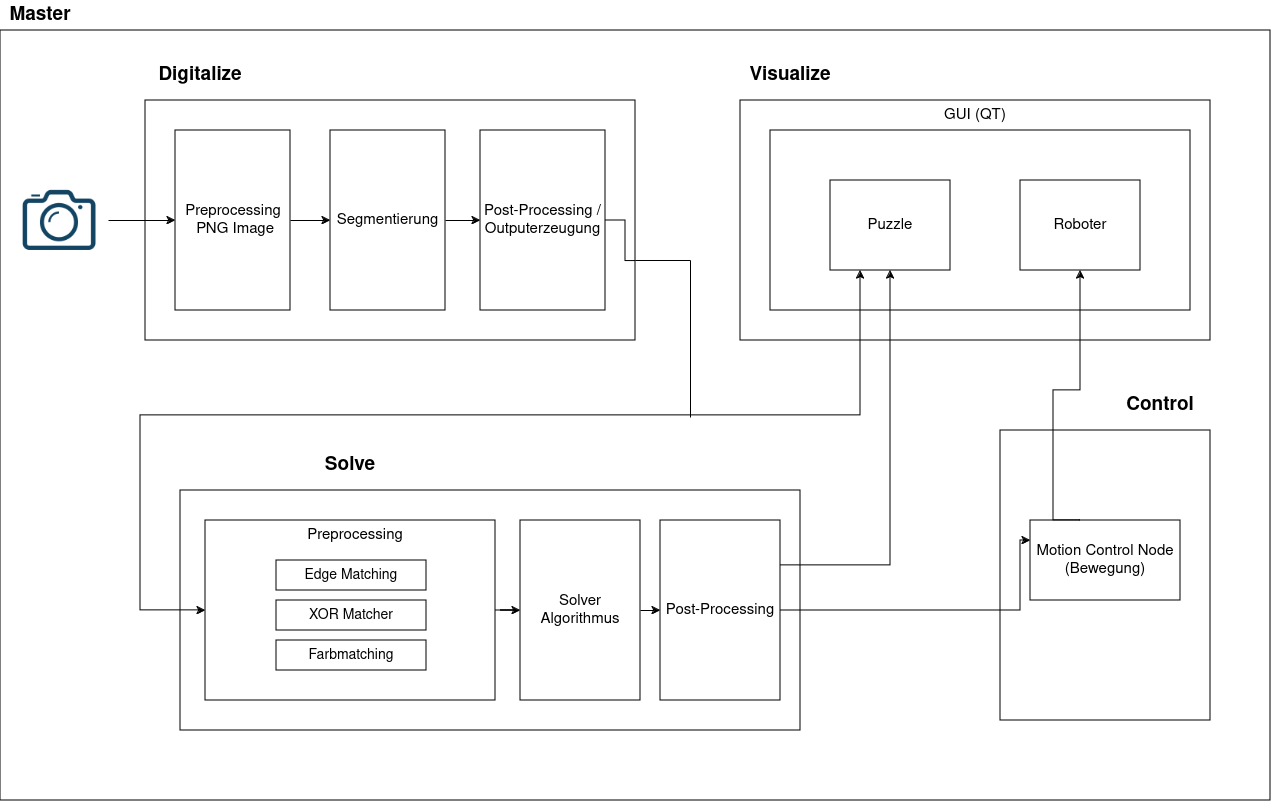

The diagram above was exported from draw.io. Its source (the exported page's mxGraphModel, read from the mxfile embedded in the PNG):
<mxGraphModel dx="2876" dy="2163" grid="1" gridSize="10" guides="1" tooltips="1" connect="1" arrows="1" fold="1" page="1" pageScale="1" pageWidth="827" pageHeight="1169" math="0" shadow="0">
  <root>
    <mxCell id="0" />
    <mxCell id="1" parent="0" />
    <mxCell id="kD8L9EpjYccy1XQO8Amr-1" value="" style="rounded=0;whiteSpace=wrap;html=1;fillColor=none;" vertex="1" parent="1">
      <mxGeometry x="-570" y="-10" width="1270" height="770" as="geometry" />
    </mxCell>
    <mxCell id="f67ozBDbQQTjCqJIA5Cz-10" value="" style="rounded=0;whiteSpace=wrap;html=1;fillColor=none;" parent="1" vertex="1">
      <mxGeometry x="-390" y="450" width="620" height="240" as="geometry" />
    </mxCell>
    <mxCell id="f67ozBDbQQTjCqJIA5Cz-4" value="" style="rounded=0;whiteSpace=wrap;html=1;fillColor=none;" parent="1" vertex="1">
      <mxGeometry x="170" y="60" width="470" height="240" as="geometry" />
    </mxCell>
    <mxCell id="f67ozBDbQQTjCqJIA5Cz-1" value="" style="rounded=0;whiteSpace=wrap;html=1;fillColor=none;" parent="1" vertex="1">
      <mxGeometry x="200" y="90" width="420" height="180" as="geometry" />
    </mxCell>
    <mxCell id="f67ozBDbQQTjCqJIA5Cz-2" value="&lt;font style=&quot;font-size: 15px;&quot;&gt;Roboter&lt;/font&gt;" style="rounded=0;whiteSpace=wrap;html=1;fillColor=none;" parent="1" vertex="1">
      <mxGeometry x="450" y="140" width="120" height="90" as="geometry" />
    </mxCell>
    <mxCell id="f67ozBDbQQTjCqJIA5Cz-3" value="&lt;font style=&quot;font-size: 15px;&quot;&gt;Puzzle&lt;/font&gt;" style="rounded=0;whiteSpace=wrap;html=1;fillColor=none;" parent="1" vertex="1">
      <mxGeometry x="260" y="140" width="120" height="90" as="geometry" />
    </mxCell>
    <mxCell id="f67ozBDbQQTjCqJIA5Cz-5" value="&lt;font style=&quot;font-size: 15px;&quot;&gt;GUI (QT)&lt;/font&gt;" style="text;html=1;align=center;verticalAlign=middle;whiteSpace=wrap;rounded=0;" parent="1" vertex="1">
      <mxGeometry x="340" y="60" width="130" height="30" as="geometry" />
    </mxCell>
    <mxCell id="f67ozBDbQQTjCqJIA5Cz-6" value="&lt;b&gt;&lt;font style=&quot;font-size: 19px;&quot;&gt;Visualize&lt;/font&gt;&lt;/b&gt;" style="text;html=1;align=center;verticalAlign=middle;whiteSpace=wrap;rounded=0;" parent="1" vertex="1">
      <mxGeometry x="190" y="20" width="60" height="30" as="geometry" />
    </mxCell>
    <mxCell id="COFw-f4EFsFuDQTH5D7T-7" value="" style="edgeStyle=orthogonalEdgeStyle;rounded=0;orthogonalLoop=1;jettySize=auto;html=1;" parent="1" source="f67ozBDbQQTjCqJIA5Cz-7" target="f67ozBDbQQTjCqJIA5Cz-17" edge="1">
      <mxGeometry relative="1" as="geometry" />
    </mxCell>
    <mxCell id="f67ozBDbQQTjCqJIA5Cz-7" value="" style="rounded=0;whiteSpace=wrap;html=1;fillColor=none;" parent="1" vertex="1">
      <mxGeometry x="-365" y="480" width="290" height="180" as="geometry" />
    </mxCell>
    <mxCell id="f67ozBDbQQTjCqJIA5Cz-8" value="&lt;font style=&quot;font-size: 14px;&quot;&gt;Edge Matching&lt;/font&gt;" style="rounded=0;whiteSpace=wrap;html=1;fillColor=none;" parent="1" vertex="1">
      <mxGeometry x="-294" y="520" width="150" height="30" as="geometry" />
    </mxCell>
    <mxCell id="f67ozBDbQQTjCqJIA5Cz-12" value="&lt;b&gt;&lt;font style=&quot;font-size: 19px;&quot;&gt;Solve&lt;/font&gt;&lt;/b&gt;" style="text;html=1;align=center;verticalAlign=middle;whiteSpace=wrap;rounded=0;" parent="1" vertex="1">
      <mxGeometry x="-250" y="410" width="60" height="30" as="geometry" />
    </mxCell>
    <mxCell id="f67ozBDbQQTjCqJIA5Cz-14" value="&lt;font style=&quot;font-size: 15px;&quot;&gt;Preprocessing&lt;/font&gt;" style="text;html=1;align=center;verticalAlign=middle;whiteSpace=wrap;rounded=0;" parent="1" vertex="1">
      <mxGeometry x="-240" y="480" width="50" height="30" as="geometry" />
    </mxCell>
    <mxCell id="f67ozBDbQQTjCqJIA5Cz-53" style="edgeStyle=orthogonalEdgeStyle;rounded=0;orthogonalLoop=1;jettySize=auto;html=1;exitX=1;exitY=0.25;exitDx=0;exitDy=0;entryX=0.5;entryY=1;entryDx=0;entryDy=0;" parent="1" source="AT-BmlMNyuJ6KCQrXFBp-5" target="f67ozBDbQQTjCqJIA5Cz-3" edge="1">
      <mxGeometry relative="1" as="geometry" />
    </mxCell>
    <mxCell id="AT-BmlMNyuJ6KCQrXFBp-6" style="edgeStyle=orthogonalEdgeStyle;rounded=0;orthogonalLoop=1;jettySize=auto;html=1;exitX=1;exitY=0.5;exitDx=0;exitDy=0;entryX=0;entryY=0.5;entryDx=0;entryDy=0;" parent="1" source="f67ozBDbQQTjCqJIA5Cz-17" target="AT-BmlMNyuJ6KCQrXFBp-5" edge="1">
      <mxGeometry relative="1" as="geometry" />
    </mxCell>
    <mxCell id="f67ozBDbQQTjCqJIA5Cz-17" value="&lt;font style=&quot;font-size: 15px;&quot;&gt;Solver Algorithmus&lt;/font&gt;" style="rounded=0;whiteSpace=wrap;html=1;fillColor=none;" parent="1" vertex="1">
      <mxGeometry x="-50" y="480" width="120" height="180" as="geometry" />
    </mxCell>
    <mxCell id="f67ozBDbQQTjCqJIA5Cz-22" value="" style="edgeStyle=orthogonalEdgeStyle;rounded=0;orthogonalLoop=1;jettySize=auto;html=1;entryX=0;entryY=0.25;entryDx=0;entryDy=0;exitX=1;exitY=0.5;exitDx=0;exitDy=0;" parent="1" source="AT-BmlMNyuJ6KCQrXFBp-5" target="f67ozBDbQQTjCqJIA5Cz-26" edge="1">
      <mxGeometry x="0.1539" y="-8" relative="1" as="geometry">
        <mxPoint as="offset" />
        <mxPoint x="230" y="572" as="sourcePoint" />
        <Array as="points">
          <mxPoint x="450" y="570" />
          <mxPoint x="450" y="500" />
        </Array>
      </mxGeometry>
    </mxCell>
    <mxCell id="f67ozBDbQQTjCqJIA5Cz-23" value="" style="rounded=0;whiteSpace=wrap;html=1;fillColor=none;" parent="1" vertex="1">
      <mxGeometry x="430" y="390" width="210" height="290" as="geometry" />
    </mxCell>
    <mxCell id="f67ozBDbQQTjCqJIA5Cz-26" value="&lt;font style=&quot;font-size: 15px;&quot;&gt;Motion Control Node (Bewegung)&lt;/font&gt;" style="rounded=0;whiteSpace=wrap;html=1;fillColor=none;" parent="1" vertex="1">
      <mxGeometry x="460" y="480" width="150" height="80" as="geometry" />
    </mxCell>
    <mxCell id="f67ozBDbQQTjCqJIA5Cz-32" value="" style="edgeStyle=orthogonalEdgeStyle;rounded=0;orthogonalLoop=1;jettySize=auto;html=1;exitX=0.333;exitY=0;exitDx=0;exitDy=0;entryX=0.5;entryY=1;entryDx=0;entryDy=0;exitPerimeter=0;" parent="1" source="f67ozBDbQQTjCqJIA5Cz-26" target="f67ozBDbQQTjCqJIA5Cz-2" edge="1">
      <mxGeometry x="0.0788" y="10" relative="1" as="geometry">
        <Array as="points">
          <mxPoint x="483" y="480" />
          <mxPoint x="483" y="350" />
          <mxPoint x="510" y="350" />
        </Array>
        <mxPoint as="offset" />
      </mxGeometry>
    </mxCell>
    <mxCell id="f67ozBDbQQTjCqJIA5Cz-33" value="&lt;b&gt;&lt;font style=&quot;font-size: 19px;&quot;&gt;Control&lt;/font&gt;&lt;/b&gt;" style="text;html=1;align=center;verticalAlign=middle;whiteSpace=wrap;rounded=0;" parent="1" vertex="1">
      <mxGeometry x="560" y="350" width="60" height="30" as="geometry" />
    </mxCell>
    <mxCell id="f67ozBDbQQTjCqJIA5Cz-34" value="" style="rounded=0;whiteSpace=wrap;html=1;fillColor=none;" parent="1" vertex="1">
      <mxGeometry x="-425" y="60" width="490" height="240" as="geometry" />
    </mxCell>
    <mxCell id="f67ozBDbQQTjCqJIA5Cz-44" style="edgeStyle=orthogonalEdgeStyle;rounded=0;orthogonalLoop=1;jettySize=auto;html=1;exitX=1;exitY=0.5;exitDx=0;exitDy=0;entryX=0;entryY=0.5;entryDx=0;entryDy=0;" parent="1" source="f67ozBDbQQTjCqJIA5Cz-35" target="f67ozBDbQQTjCqJIA5Cz-43" edge="1">
      <mxGeometry relative="1" as="geometry" />
    </mxCell>
    <mxCell id="f67ozBDbQQTjCqJIA5Cz-35" value="" style="rounded=0;whiteSpace=wrap;html=1;fillColor=none;" parent="1" vertex="1">
      <mxGeometry x="-395" y="90" width="115" height="180" as="geometry" />
    </mxCell>
    <mxCell id="f67ozBDbQQTjCqJIA5Cz-39" value="&lt;b&gt;&lt;font style=&quot;font-size: 19px;&quot;&gt;Digitalize&lt;/font&gt;&lt;/b&gt;" style="text;html=1;align=center;verticalAlign=middle;whiteSpace=wrap;rounded=0;" parent="1" vertex="1">
      <mxGeometry x="-400" y="20" width="60" height="30" as="geometry" />
    </mxCell>
    <mxCell id="f67ozBDbQQTjCqJIA5Cz-40" value="&lt;font style=&quot;font-size: 15px;&quot;&gt;Preprocessing &amp;nbsp;PNG Image&lt;/font&gt;" style="text;html=1;align=center;verticalAlign=middle;whiteSpace=wrap;rounded=0;" parent="1" vertex="1">
      <mxGeometry x="-367.5" y="165" width="60" height="30" as="geometry" />
    </mxCell>
    <mxCell id="f67ozBDbQQTjCqJIA5Cz-41" value="&lt;font style=&quot;font-size: 15px;&quot;&gt;Post-Processing / Outputerzeugung&lt;/font&gt;" style="rounded=0;whiteSpace=wrap;html=1;fillColor=none;" parent="1" vertex="1">
      <mxGeometry x="-90" y="90" width="125" height="180" as="geometry" />
    </mxCell>
    <mxCell id="f67ozBDbQQTjCqJIA5Cz-50" style="edgeStyle=orthogonalEdgeStyle;rounded=0;orthogonalLoop=1;jettySize=auto;html=1;exitX=1;exitY=0.5;exitDx=0;exitDy=0;entryX=0;entryY=0.5;entryDx=0;entryDy=0;" parent="1" source="f67ozBDbQQTjCqJIA5Cz-43" target="f67ozBDbQQTjCqJIA5Cz-41" edge="1">
      <mxGeometry relative="1" as="geometry" />
    </mxCell>
    <mxCell id="f67ozBDbQQTjCqJIA5Cz-43" value="&lt;font style=&quot;font-size: 15px;&quot;&gt;Segmentierung&lt;/font&gt;" style="rounded=0;whiteSpace=wrap;html=1;fillColor=none;" parent="1" vertex="1">
      <mxGeometry x="-240" y="90" width="115" height="180" as="geometry" />
    </mxCell>
    <mxCell id="f67ozBDbQQTjCqJIA5Cz-45" style="edgeStyle=orthogonalEdgeStyle;rounded=0;orthogonalLoop=1;jettySize=auto;html=1;exitX=0.25;exitY=1;exitDx=0;exitDy=0;entryX=0;entryY=0.5;entryDx=0;entryDy=0;startArrow=classic;startFill=1;" parent="1" source="f67ozBDbQQTjCqJIA5Cz-3" target="f67ozBDbQQTjCqJIA5Cz-7" edge="1">
      <mxGeometry relative="1" as="geometry">
        <Array as="points">
          <mxPoint x="290" y="375" />
          <mxPoint x="-430" y="375" />
          <mxPoint x="-430" y="570" />
        </Array>
      </mxGeometry>
    </mxCell>
    <mxCell id="f67ozBDbQQTjCqJIA5Cz-47" value="" style="endArrow=none;html=1;rounded=0;" parent="1" edge="1">
      <mxGeometry width="50" height="50" relative="1" as="geometry">
        <mxPoint x="65" y="220" as="sourcePoint" />
        <mxPoint x="120" y="220" as="targetPoint" />
      </mxGeometry>
    </mxCell>
    <mxCell id="f67ozBDbQQTjCqJIA5Cz-48" value="" style="endArrow=none;html=1;rounded=0;" parent="1" edge="1">
      <mxGeometry width="50" height="50" relative="1" as="geometry">
        <mxPoint x="120" y="220" as="sourcePoint" />
        <mxPoint x="120" y="377" as="targetPoint" />
      </mxGeometry>
    </mxCell>
    <mxCell id="f67ozBDbQQTjCqJIA5Cz-51" style="edgeStyle=orthogonalEdgeStyle;rounded=0;orthogonalLoop=1;jettySize=auto;html=1;exitX=1;exitY=0.5;exitDx=0;exitDy=0;entryX=1.001;entryY=0.669;entryDx=0;entryDy=0;entryPerimeter=0;endArrow=none;endFill=0;" parent="1" source="f67ozBDbQQTjCqJIA5Cz-41" target="f67ozBDbQQTjCqJIA5Cz-34" edge="1">
      <mxGeometry relative="1" as="geometry">
        <Array as="points">
          <mxPoint x="55" y="180" />
          <mxPoint x="55" y="221" />
        </Array>
      </mxGeometry>
    </mxCell>
    <mxCell id="f67ozBDbQQTjCqJIA5Cz-56" style="edgeStyle=orthogonalEdgeStyle;rounded=0;orthogonalLoop=1;jettySize=auto;html=1;exitX=1;exitY=0.5;exitDx=0;exitDy=0;entryX=0;entryY=0.5;entryDx=0;entryDy=0;" parent="1" source="f67ozBDbQQTjCqJIA5Cz-55" target="f67ozBDbQQTjCqJIA5Cz-35" edge="1">
      <mxGeometry relative="1" as="geometry" />
    </mxCell>
    <mxCell id="f67ozBDbQQTjCqJIA5Cz-55" value="" style="shape=image;html=1;verticalAlign=top;verticalLabelPosition=bottom;labelBackgroundColor=#ffffff;imageAspect=0;aspect=fixed;image=https://cdn4.iconfinder.com/data/icons/evil-icons-user-interface/64/camera-128.png" parent="1" vertex="1">
      <mxGeometry x="-560" y="131" width="98" height="98" as="geometry" />
    </mxCell>
    <mxCell id="AT-BmlMNyuJ6KCQrXFBp-5" value="&lt;font style=&quot;font-size: 15px;&quot;&gt;Post-Processing&lt;/font&gt;" style="rounded=0;whiteSpace=wrap;html=1;fillColor=none;" parent="1" vertex="1">
      <mxGeometry x="90" y="480" width="120" height="180" as="geometry" />
    </mxCell>
    <mxCell id="COFw-f4EFsFuDQTH5D7T-3" value="&lt;font style=&quot;font-size: 14px;&quot;&gt;XOR Matcher&lt;/font&gt;" style="rounded=0;whiteSpace=wrap;html=1;fillColor=none;" parent="1" vertex="1">
      <mxGeometry x="-294" y="560" width="150" height="30" as="geometry" />
    </mxCell>
    <mxCell id="COFw-f4EFsFuDQTH5D7T-4" value="&lt;font style=&quot;font-size: 14px;&quot;&gt;Farbmatching&lt;/font&gt;" style="rounded=0;whiteSpace=wrap;html=1;fillColor=none;" parent="1" vertex="1">
      <mxGeometry x="-294" y="600" width="150" height="30" as="geometry" />
    </mxCell>
    <mxCell id="kD8L9EpjYccy1XQO8Amr-2" value="&lt;b&gt;&lt;font style=&quot;font-size: 19px;&quot;&gt;Master&lt;/font&gt;&lt;/b&gt;" style="text;html=1;align=center;verticalAlign=middle;whiteSpace=wrap;rounded=0;" vertex="1" parent="1">
      <mxGeometry x="-560" y="-40" width="60" height="30" as="geometry" />
    </mxCell>
  </root>
</mxGraphModel>